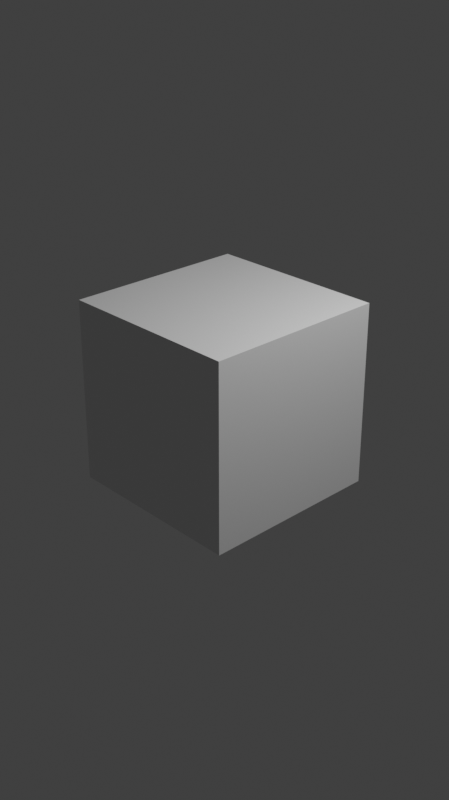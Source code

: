 # Source: trailer.blend  (saved by Blender 4.0.36; exported with 4.5.12 LTS)
import bpy
from mathutils import Matrix  # noqa: F401  (used for matrix-valued properties, if any)

bpy.ops.wm.read_factory_settings(use_empty=True)
scene = bpy.context.scene
scene.name = 'Scene'

# ---- collections
col_collection = bpy.data.collections.new('Collection'); scene.collection.children.link(col_collection)

# ---- materials (node trees are filled in below, after node groups)
mat_material = bpy.data.materials.new('Material')
mat_material.alpha_threshold = 0.0
mat_material.use_transparent_shadow = False
mat_material.roughness = 0.5
mat_material.line_color = (0.0, 0.0, 0.0, 1.0)

# ---- material node trees
mat_material.use_nodes = True; mat_material.node_tree.nodes.clear()
_N = mat_material.node_tree.nodes; _L = mat_material.node_tree.links
n0 = _N.new('ShaderNodeOutputMaterial'); n0.name = 'Material Output'; n0.location = (300, 300)
n1 = _N.new('ShaderNodeBsdfPrincipled'); n1.name = 'Principled BSDF'; n1.location = (10, 300)
n1.inputs[3].default_value = 1.45
_L.new(n1.outputs[0], n0.inputs[0])
n0.is_active_output = True

# ---- world
world_world = bpy.data.worlds.new('World'); scene.world = world_world
world_world.use_nodes = True; world_world.node_tree.nodes.clear()
_N = world_world.node_tree.nodes; _L = world_world.node_tree.links
n0 = _N.new('ShaderNodeOutputWorld'); n0.name = 'World Output'; n0.location = (300, 300)
n1 = _N.new('ShaderNodeBackground'); n1.name = 'Background'; n1.location = (10, 300)
n1.inputs[0].default_value = (0.05088, 0.05088, 0.05088, 1.0)
_L.new(n1.outputs[0], n0.inputs[0])
n0.is_active_output = True
world_world.color = (0.05088, 0.05088, 0.05088)
world_world.use_sun_shadow = False
world_world.sun_shadow_jitter_overblur = 0.0

# ---- cameras
cam_camera = bpy.data.cameras.new('Camera')
cam_camera.clip_end = 100.0
cam_camera.ortho_scale = 7.314

# ---- lights
light_light = bpy.data.lights.new('Light', 'POINT')
light_light.transmission_factor = 0.0
light_light.use_soft_falloff = False
light_light.energy = 1000.0
light_light.shadow_soft_size = 0.1
light_light.shadow_maximum_resolution = 0.006
light_light.use_absolute_resolution = True

# ---- meshes
me_cube = bpy.data.meshes.new('Cube')
me_cube.from_pydata([(1.0, 1.0, 1.0), (1.0, 1.0, -1.0), (1.0, -1.0, 1.0), (1.0, -1.0, -1.0), (-1.0, 1.0, 1.0), (-1.0, 1.0, -1.0), (-1.0, -1.0, 1.0), (-1.0, -1.0, -1.0)], [], [(0, 4, 6, 2), (3, 2, 6, 7), (7, 6, 4, 5), (5, 1, 3, 7), (1, 0, 2, 3), (5, 4, 0, 1)])
_uv = me_cube.uv_layers.new(name='UVMap')
_uv.uv.foreach_set('vector', [0.625, 0.5, 0.875, 0.5, 0.875, 0.75, 0.625, 0.75, 0.375, 0.75, 0.625, 0.75, 0.625, 1.0, 0.375, 1.0, 0.375, 0.0, 0.625, 0.0, 0.625, 0.25, 0.375, 0.25, 0.125, 0.5, 0.375, 0.5, 0.375, 0.75, 0.125, 0.75, 0.375, 0.5, 0.625, 0.5, 0.625, 0.75, 0.375, 0.75, 0.375, 0.25, 0.625, 0.25, 0.625, 0.5, 0.375, 0.5])
me_cube.materials.append(mat_material)
me_cube.use_mirror_vertex_groups = False
me_cube.update()

# ---- objects
ob_cube = bpy.data.objects.new('Cube', me_cube)
ob_light = bpy.data.objects.new('Light', light_light)
ob_camera = bpy.data.objects.new('Camera', cam_camera)

# ---- transforms, parenting, visibility, modifiers, constraints
ob_cube.location = (0.0, 0.0, 0.0)
ob_cube.lock_rotations_4d = False
ob_cube.empty_display_type = 'ARROWS'
ob_cube.lineart.crease_threshold = 0.0
ob_light.location = (4.076, 1.005, 5.904)
ob_light.rotation_euler = (0.6503, 0.05522, 1.866)
ob_light.lock_rotations_4d = False
ob_light.empty_display_type = 'ARROWS'
ob_light.color = (0.0, 0.0, 0.0, 0.0)
ob_light.lineart.crease_threshold = 0.0
ob_camera.location = (7.359, -6.926, 4.958)
ob_camera.rotation_euler = (1.109, 0.0, 0.8149)
ob_camera.lock_rotations_4d = False
ob_camera.empty_display_type = 'ARROWS'
ob_camera.color = (0.0, 0.0, 0.0, 0.0)
ob_camera.display_type = 'WIRE'
ob_camera.lineart.crease_threshold = 0.0

# ---- collection membership
col_collection.objects.link(ob_cube)
col_collection.objects.link(ob_light)
col_collection.objects.link(ob_camera)

# ---- scene / render settings (as saved in the file)
scene.camera = ob_camera
scene.frame_start = 1; scene.frame_end = 25000; scene.frame_set(438)
scene.render.engine = 'BLENDER_EEVEE_NEXT'
scene.render.resolution_x = 606
scene.render.fps = 30
scene.cycles.sampling_pattern = 'TABULATED_SOBOL'
scene.view_settings.view_transform = 'Standard'
bpy.context.view_layer.update()
